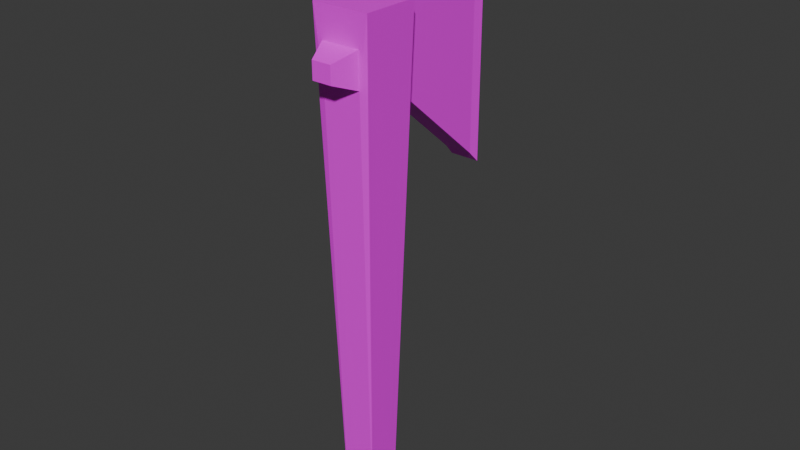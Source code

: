 # Source: Axe.blend  (saved by Blender 4.0.36; exported with 4.5.12 LTS)
import bpy
from mathutils import Matrix  # noqa: F401  (used for matrix-valued properties, if any)

bpy.ops.wm.read_factory_settings(use_empty=True)
scene = bpy.context.scene
scene.name = 'Scene'

# ---- collections
col_collection = bpy.data.collections.new('Collection'); scene.collection.children.link(col_collection)

# ---- images (referenced by path relative to the original .blend; pixels are not part of the script)
import os
ASSET_DIR = os.environ.get("B2B_ASSET_DIR", "")  # directory of the original .blend (textures are referenced by path, not embedded)
HERE = os.path.dirname(os.path.abspath(__file__))  # packed textures are extracted next to this script under _unpacked/

def load_image(name, relpath, width, height, colorspace="sRGB"):
    """Load a texture the original file referenced (path relative to the .blend, or extracted next to this script)."""
    p = next((c for c in (os.path.join(HERE, relpath), os.path.join(ASSET_DIR, relpath)) if relpath and os.path.exists(c)), "")
    if p:
        img = bpy.data.images.load(p, check_existing=True)
        img.name = name
    else:  # same state as the original file: an image datablock whose file is absent (Cycles renders it pink)
        img = bpy.data.images.new(name, width, height)
        img.source = "FILE"
        img.filepath = "//" + (relpath or name)
    img.colorspace_settings.name = colorspace
    return img
img_colorpalette_png = load_image('ColorPalette.png', 'ColorPalette.png', 1024, 1024, 'sRGB')

# ---- materials (node trees are filled in below, after node groups)
mat_material = bpy.data.materials.new('Material')
mat_material.alpha_threshold = 0.0
mat_material.use_transparent_shadow = False
mat_material.roughness = 0.5
mat_material.line_color = (0.0, 0.0, 0.0, 1.0)

# ---- material node trees
mat_material.use_nodes = True; mat_material.node_tree.nodes.clear()
_N = mat_material.node_tree.nodes; _L = mat_material.node_tree.links
n0 = _N.new('ShaderNodeOutputMaterial'); n0.name = 'Material Output'; n0.location = (300, 300)
n1 = _N.new('ShaderNodeBsdfPrincipled'); n1.name = 'Principled BSDF'; n1.location = (10, 300)
n1.inputs[3].default_value = 1.45
n2 = _N.new('ShaderNodeTexImage'); n2.name = 'Image Texture'; n2.location = (-350, 156)
n2.image = img_colorpalette_png
n2.interpolation = 'Closest'
_L.new(n1.outputs[0], n0.inputs[0])
_L.new(n2.outputs[0], n1.inputs[0])
n0.is_active_output = True

# ---- world
world_world = bpy.data.worlds.new('World'); scene.world = world_world
world_world.use_nodes = True; world_world.node_tree.nodes.clear()
_N = world_world.node_tree.nodes; _L = world_world.node_tree.links
n0 = _N.new('ShaderNodeOutputWorld'); n0.name = 'World Output'; n0.location = (300, 300)
n1 = _N.new('ShaderNodeBackground'); n1.name = 'Background'; n1.location = (10, 300)
n1.inputs[0].default_value = (0.05088, 0.05088, 0.05088, 1.0)
_L.new(n1.outputs[0], n0.inputs[0])
n0.is_active_output = True
world_world.color = (0.05088, 0.05088, 0.05088)
world_world.use_sun_shadow = False
world_world.sun_shadow_jitter_overblur = 0.0

# ---- meshes
me_axe = bpy.data.meshes.new('Axe')
me_axe.from_pydata([(0.2386, -0.7104, 3.111), (0.2386, -0.7104, 3.515), (-0.2225, -0.7104, 3.111), (-0.2225, -0.7104, 3.515), (0.1708, -0.03202, 2.894), (0.1708, -0.03202, 3.588), (-0.1548, -0.03202, 2.894), (-0.1548, -0.03202, 3.588), (-0.3312, -0.03202, 3.877), (-0.1765, -0.1867, -2.189), (0.1926, -0.1867, -2.189), (0.3472, -0.03202, 3.877), (-0.1548, 1.169, 4.641), (-0.1548, 1.169, 1.841), (0.1708, 1.169, 1.841), (0.1708, 1.169, 4.641), (-0.17, 1.291, 4.772), (-0.17, 1.291, 1.71), (0.1861, 1.291, 1.71), (0.1861, 1.291, 4.772), (-0.1765, -0.5558, -2.189), (0.1926, -0.5558, -2.189), (0.3472, -0.7104, 3.877), (-0.3312, -0.7104, 3.877), (-0.108, -0.9759, 3.211), (0.1241, -0.9759, 3.211), (0.1241, -0.9759, 3.415), (-0.108, -0.9759, 3.415)], [], [(3, 2, 24, 27), (20, 23, 8, 9), (6, 7, 12, 13), (10, 11, 22, 21), (20, 9, 10, 21), (8, 23, 22, 11), (7, 6, 9, 8), (6, 4, 10, 9), (5, 7, 8, 11), (4, 5, 11, 10), (15, 14, 18, 19), (5, 4, 14, 15), (4, 6, 13, 14), (7, 5, 15, 12), (17, 16, 19, 18), (14, 13, 17, 18), (12, 15, 19, 16), (13, 12, 16, 17), (0, 2, 20, 21), (1, 0, 21, 22), (3, 1, 22, 23), (2, 3, 23, 20), (25, 26, 27, 24), (0, 1, 26, 25), (1, 3, 27, 26), (2, 0, 25, 24)])
_uv = me_axe.uv_layers.new(name='UVMap')
_uv.uv.foreach_set('vector', [0.1973, 0.176, 0.1973, 0.176, 0.1973, 0.176, 0.1973, 0.176, 0.04491, 0.3147, 0.04491, 0.3147, 0.04491, 0.3147, 0.04491, 0.3147, 0.1973, 0.176, 0.1973, 0.176, 0.1973, 0.176, 0.1973, 0.176, 0.06834, 0.1799, 0.06834, 0.1799, 0.06834, 0.1799, 0.06834, 0.1799, 0.04491, 0.3147, 0.04491, 0.3147, 0.04491, 0.3147, 0.04491, 0.3147, 0.04491, 0.3147, 0.04491, 0.3147, 0.04491, 0.3147, 0.04491, 0.3147, 0.04491, 0.3147, 0.04491, 0.3147, 0.04491, 0.3147, 0.04491, 0.3147, 0.04491, 0.3147, 0.04491, 0.3147, 0.04491, 0.3147, 0.04491, 0.3147, 0.04491, 0.3147, 0.04491, 0.3147, 0.04491, 0.3147, 0.04491, 0.3147, 0.04491, 0.3147, 0.04491, 0.3147, 0.04491, 0.3147, 0.04491, 0.3147, 0.3515, 0.1936, 0.3515, 0.1936, 0.3515, 0.1936, 0.3515, 0.1936, 0.1973, 0.176, 0.1973, 0.176, 0.1973, 0.176, 0.1973, 0.176, 0.1973, 0.176, 0.1973, 0.176, 0.1973, 0.176, 0.1973, 0.176, 0.1973, 0.176, 0.1973, 0.176, 0.1973, 0.176, 0.1973, 0.176, 0.3515, 0.1936, 0.3515, 0.1936, 0.3515, 0.1936, 0.3515, 0.1936, 0.3515, 0.1936, 0.3515, 0.1936, 0.3515, 0.1936, 0.3515, 0.1936, 0.3515, 0.1936, 0.3515, 0.1936, 0.3515, 0.1936, 0.3515, 0.1936, 0.3515, 0.1936, 0.3515, 0.1936, 0.3515, 0.1936, 0.3515, 0.1936, 0.04491, 0.3147, 0.04491, 0.3147, 0.04491, 0.3147, 0.04491, 0.3147, 0.04491, 0.3147, 0.04491, 0.3147, 0.04491, 0.3147, 0.04491, 0.3147, 0.04491, 0.3147, 0.04491, 0.3147, 0.04491, 0.3147, 0.04491, 0.3147, 0.04491, 0.3147, 0.04491, 0.3147, 0.04491, 0.3147, 0.04491, 0.3147, 0.1973, 0.176, 0.1973, 0.176, 0.1973, 0.176, 0.1973, 0.176, 0.1973, 0.176, 0.1973, 0.176, 0.1973, 0.176, 0.1973, 0.176, 0.1973, 0.176, 0.1973, 0.176, 0.1973, 0.176, 0.1973, 0.176, 0.1973, 0.176, 0.1973, 0.176, 0.1973, 0.176, 0.1973, 0.176])
me_axe.materials.append(mat_material)
me_axe.update()

# ---- objects
ob_axe = bpy.data.objects.new('Axe', me_axe)

# ---- transforms, parenting, visibility, modifiers, constraints
ob_axe.location = (0.0, 0.0, 0.0)

# ---- collection membership
col_collection.objects.link(ob_axe)

# ---- scene / render settings (as saved in the file)
scene.frame_start = 1; scene.frame_end = 250; scene.frame_set(1)
scene.render.engine = 'BLENDER_EEVEE_NEXT'
scene.cycles.sampling_pattern = 'TABULATED_SOBOL'
bpy.context.view_layer.update()

# ---- added for rendering (the .blend has no active camera and no usable light): camera, sun
cam_auto = bpy.data.cameras.new('AutoCamera')
cam_auto.lens = 50.0
cam_auto.sensor_width = 36.0
cam_auto.clip_end = 1000.0
ob_auto_camera = bpy.data.objects.new('AutoCamera', cam_auto)
scene.collection.objects.link(ob_auto_camera)
ob_auto_camera.location = (6.81055, -8.00524, 6.73327)
ob_auto_camera.rotation_euler = (1.09748, -7.21219e-08, 0.694738)
scene.camera = ob_auto_camera
light_auto_sun = bpy.data.lights.new('AutoSun', 'SUN')
light_auto_sun.energy = 3.0
light_auto_sun.angle = 0.0523599
ob_auto_sun = bpy.data.objects.new('AutoSun', light_auto_sun)
scene.collection.objects.link(ob_auto_sun)
ob_auto_sun.rotation_euler = (0.872665, 0.174533, 0.523599)
bpy.context.view_layer.update()
